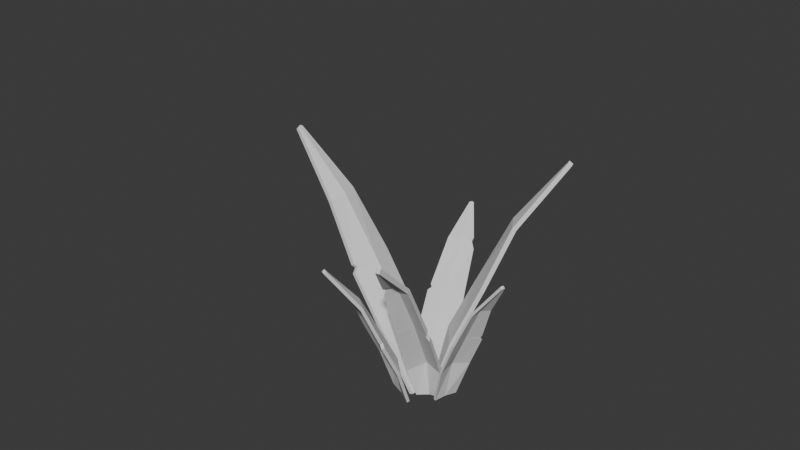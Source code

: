 # Source: Grass.blend  (saved by Blender 5.2.44; exported with 4.5.12 LTS)
import bpy
from mathutils import Matrix  # noqa: F401  (used for matrix-valued properties, if any)

bpy.ops.wm.read_factory_settings(use_empty=True)
scene = bpy.context.scene
scene.name = 'Scene'

# ---- collections
col_collection = bpy.data.collections.new('Collection'); scene.collection.children.link(col_collection)

# ---- world
world_world = bpy.data.worlds.new('World'); scene.world = world_world
world_world.use_nodes = True; world_world.node_tree.nodes.clear()
_N = world_world.node_tree.nodes; _L = world_world.node_tree.links
n0 = _N.new('ShaderNodeOutputWorld'); n0.name = 'World Output'; n0.location = (200, 100)
n1 = _N.new('ShaderNodeBackground'); n1.name = 'Background'; n1.location = (-200, 100)
n1.inputs[0].default_value = (0.05088, 0.05088, 0.05088, 1.0)
_L.new(n1.outputs[0], n0.inputs[0])
n0.is_active_output = True
world_world.color = (0.05088, 0.05088, 0.05088)
world_world.sun_shadow_jitter_overblur = 0.0

# ---- meshes
me_plane_006 = bpy.data.meshes.new('Plane.006')
me_plane_006.from_pydata([(-1.0, -0.6046, -0.02279), (1.048, -0.08572, -0.02279), (-1.0, 0.6046, -0.02279), (1.048, 0.08571, -0.02279), (-0.5, -0.8087, 0.03607), (-0.0003738, -0.8103, 0.04478), (0.5, -0.5302, 0.06995), (0.4938, 0.5302, 0.06995), (-0.4852, 0.8087, 0.03607), (-1.0, -1.995e-06, -0.01155), (1.056, -1.81e-06, -0.02265), (-0.4996, -1.908e-06, 0.106), (-0.004478, -1.829e-06, 0.1042), (0.5, -2e-06, 0.09898), (-0.0386, 0.8098, 0.04224), (-0.006612, 0.6651, 0.05543), (0.01994, 0.7392, 0.05117), (-0.9945, -0.6029, -0.05223), (1.041, -0.08424, -0.05209), (-0.9945, 0.6028, -0.05224), (1.041, 0.08418, -0.05209), (-0.4975, -0.8066, 0.00625), (-0.0002307, -0.808, 0.01486), (0.4981, -0.5284, 0.04007), (0.4918, 0.5284, 0.04007), (-0.4827, 0.8066, 0.006248), (-0.9945, -3.105e-05, -0.04104), (1.05, -3.355e-05, -0.05198), (-0.4968, -2.398e-05, 0.07617), (-0.004354, -2.612e-06, 0.07421), (0.4969, -8.747e-06, 0.06914), (-0.0384, 0.8074, 0.01234), (-0.00649, 0.6629, 0.02551), (0.01998, 0.7372, 0.02123), (-0.03548, -3.963e-06, 0.07434), (0.03925, -0.7859, 0.01686), (-0.03655, -1.834e-06, 0.1043), (0.03447, -0.7908, 0.04653), (-0.01953, -0.808, 0.01453), (-0.02135, -0.8102, 0.04441), (-1.118, -0.394, 0.09389), (1.867, 3.904, 0.5923), (-1.241, 1.075, 0.3289), (1.85, 4.112, 0.6256), (-0.3515, 0.02756, 0.2266), (0.3905, 0.8871, 0.3344), (1.106, 2.027, 0.5182), (0.9896, 3.304, 0.7232), (-0.4934, 2.019, 0.5439), (-1.179, 0.2975, 0.2258), (1.871, 4.022, 0.6108), (-0.4278, 0.7424, 0.4734), (0.3066, 1.636, 0.5672), (1.055, 2.56, 0.6584), (0.1694, 2.797, 0.6387), (0.2325, 2.628, 0.6336), (0.2641, 2.782, 0.6478), (-1.112, -0.269, 0.05763), (1.855, 4.007, 0.5538), (-1.235, 1.196, 0.292), (1.838, 4.211, 0.5866), (-0.3501, 0.1491, 0.1893), (0.3884, 1.005, 0.2966), (1.101, 2.14, 0.48), (0.9847, 3.413, 0.6842), (-0.4917, 2.136, 0.5058), (-1.173, 0.4205, 0.1891), (1.859, 4.124, 0.572), (-0.4257, 0.8621, 0.4357), (0.3046, 1.751, 0.5288), (1.048, 2.669, 0.6196), (0.1678, 2.909, 0.6), (0.2307, 2.74, 0.595), (0.2622, 2.894, 0.6091), (0.2585, 1.695, 0.5229), (0.4448, 1.095, 0.3111), (0.259, 1.578, 0.5611), (0.4404, 0.9665, 0.3472), (0.3597, 0.9717, 0.2925), (0.3594, 0.851, 0.3299), (-1.187, 1.105, 0.3037), (-0.1159, 5.146, 1.695), (-1.247, 0.06366, 0.5427), (-0.1268, 4.992, 1.726), (-0.9494, 1.831, 0.4451), (-0.6096, 3.001, 0.8564), (-0.3055, 3.212, 1.461), (-1.022, 0.4828, 0.7769), (-1.202, 0.5429, 0.4177), (-0.1166, 5.088, 1.716), (-0.903, 0.8934, 0.5731), (-0.5759, 2.147, 0.9722), (-0.2389, 3.579, 1.346), (-0.7133, 1.646, 1.119), (-0.6685, 1.801, 1.111), (-0.6594, 1.828, 1.147), (-0.2323, 4.263, 1.311), (-0.238, 4.063, 1.279), (-0.2902, 4.034, 1.202), (-1.217, 1.227, 0.3239), (-0.1576, 5.223, 1.701), (-1.277, 0.1876, 0.562), (-0.1683, 5.072, 1.733), (-0.9843, 1.942, 0.4619), (-0.647, 3.103, 0.8707), (-0.3443, 3.311, 1.472), (-1.056, 0.5975, 0.7928), (-1.232, 0.6658, 0.4375), (-0.1582, 5.166, 1.723), (-0.9373, 1.008, 0.5901), (-0.6133, 2.252, 0.9862), (-0.2788, 3.671, 1.356), (-0.7502, 1.754, 1.133), (-0.7056, 1.908, 1.125), (-0.6967, 1.934, 1.16), (-0.274, 4.339, 1.318), (-0.2777, 4.156, 1.29), (-0.3273, 4.138, 1.217), (-0.3442, 3.061, 1.426), (-0.38, 3.172, 1.441), (-0.28, 3.404, 1.3), (-0.3122, 3.53, 1.319), (-0.5533, 2.243, 0.9974), (-0.5881, 3.07, 0.8797), (-0.5932, 2.08, 0.9512), (-0.6341, 2.916, 0.8267), (-0.6209, 3.188, 0.899), (-0.5915, 2.344, 1.01), (-0.6417, 2.143, 0.9514), (-0.6693, 3.027, 0.8437), (-0.2823, 3.442, 1.495), (-0.2237, 3.766, 1.392), (-0.3235, 3.519, 1.503), (-0.2658, 3.833, 1.396), (-1.185, 0.6285, 0.2875), (0.4725, -2.568, 2.902), (-1.128, -1.154, 0.1682), (0.4807, -2.821, 2.885), (-0.719, 0.4387, 0.9162), (-0.3091, -0.1372, 1.561), (0.1364, -1.1, 2.166), (0.1818, -2.656, 2.054), (-0.6303, -1.963, 0.7759), (-1.142, -0.243, 0.2197), (0.4835, -2.704, 2.905), (-0.5884, -0.6314, 0.7864), (-0.1958, -1.223, 1.432), (0.1997, -1.831, 2.093), (-0.266, -2.484, 1.353), (-0.23, -2.286, 1.399), (-0.2109, -2.434, 1.43), (-1.22, 0.5679, 0.3158), (0.4291, -2.614, 2.915), (-1.162, -1.209, 0.1967), (0.4371, -2.862, 2.899), (-0.756, 0.3804, 0.9408), (-0.3481, -0.193, 1.582), (0.09577, -1.153, 2.185), (0.1409, -2.703, 2.073), (-0.6676, -2.015, 0.8009), (-1.176, -0.3011, 0.2482), (0.44, -2.748, 2.918), (-0.6253, -0.687, 0.8117), (-0.2351, -1.275, 1.454), (0.158, -1.879, 2.11), (-0.3052, -2.533, 1.375), (-0.2693, -2.335, 1.421), (-0.2503, -2.484, 1.451), (-0.2598, -1.238, 1.414), (-0.313, -0.2691, 1.63), (-0.2212, -1.184, 1.391), (-0.278, -0.2042, 1.603), (-0.364, -0.1707, 1.557), (-0.3263, -0.113, 1.534), (-1.137, -0.8031, 0.1875), (1.203, -5.115, 0.4981), (-1.019, 0.00955, -0.002082), (1.216, -4.994, 0.47), (-0.7838, -1.425, 0.3434), (-0.07547, -2.646, 0.4572), (0.7312, -3.072, 0.4295), (-0.6058, -0.3876, 0.09136), (-1.074, -0.3305, 0.1095), (1.219, -5.073, 0.4859), (-0.6824, -0.4963, 0.3146), (0.00975, -1.809, 0.4232), (0.6958, -3.277, 0.5557), (0.01398, -1.575, 0.2115), (0.04923, -1.679, 0.2596), (0.09128, -1.73, 0.2493), (0.707, -3.962, 0.5845), (0.6614, -3.727, 0.5948), (0.5486, -3.687, 0.5853), (-1.135, -0.9856, 0.1487), (1.183, -5.25, 0.4551), (-1.017, -0.1749, -0.04056), (1.195, -5.132, 0.4275), (-0.7884, -1.599, 0.3018), (-0.08471, -2.812, 0.4145), (0.7182, -3.233, 0.387), (-0.6109, -0.5642, 0.05048), (-1.072, -0.5143, 0.07078), (1.198, -5.21, 0.4431), (-0.6861, -0.6735, 0.2736), (0.0003558, -1.978, 0.3808), (0.6806, -3.431, 0.5126), (0.004842, -1.745, 0.1697), (0.03971, -1.848, 0.2176), (0.08135, -1.898, 0.2073), (0.6861, -4.097, 0.5416), (0.647, -3.882, 0.5515), (0.5401, -3.854, 0.5427), (0.6613, -2.925, 0.4098), (0.6536, -3.098, 0.3688), (0.6121, -3.098, 0.5396), (0.6126, -3.286, 0.4994), (0.0559, -1.908, 0.4321), (-0.03343, -2.717, 0.4658), (-0.02676, -1.74, 0.4174), (-0.1266, -2.558, 0.449), (-0.0337, -2.897, 0.425), (0.04461, -2.072, 0.3894), (-0.05997, -1.863, 0.3714), (-0.1312, -2.732, 0.4071), (0.794, -3.321, 0.4348), (0.7608, -3.5, 0.547), (0.7744, -3.457, 0.3918), (0.7365, -3.624, 0.5051), (-1.279, -1.251, 0.4262), (0.7089, -6.038, 0.9421), (-1.192, -1.343, 0.1275), (0.7213, -6.051, 0.8998), (-0.7863, -2.136, 0.6388), (-0.3059, -3.256, 0.7971), (0.2042, -4.326, 0.8874), (0.2745, -4.393, 0.6235), (-0.6558, -2.294, 0.2439), (-1.229, -1.248, 0.2778), (0.7232, -6.063, 0.9236), (-0.6909, -1.891, 0.445), (-0.2202, -3.047, 0.6006), (0.2576, -4.239, 0.7588), (-0.2271, -3.302, 0.3846), (-0.2001, -3.307, 0.4316), (-0.1717, -3.393, 0.4212), (-1.289, -1.393, 0.4251), (0.6876, -6.152, 0.9374), (-1.202, -1.485, 0.1272), (0.6998, -6.165, 0.8958), (-0.7994, -2.273, 0.6366), (-0.3213, -3.388, 0.7941), (0.1868, -4.454, 0.8839), (0.2568, -4.52, 0.6208), (-0.6693, -2.431, 0.2428), (-1.24, -1.39, 0.2771), (0.7018, -6.178, 0.9192), (-0.7039, -2.029, 0.4434), (-0.2359, -3.179, 0.5981), (0.2389, -4.363, 0.7554), (-0.2428, -3.434, 0.3828), (-0.2159, -3.439, 0.4297), (-0.1876, -3.525, 0.4193), (-0.2655, -3.106, 0.5883), (-0.2811, -3.472, 0.8012), (-0.2507, -2.972, 0.5905), (-0.2704, -3.33, 0.8034), (-0.3399, -3.344, 0.788), (-0.3261, -3.209, 0.7904)], [], [(13, 10, 3, 7), (9, 11, 8, 2), (14, 36, 12, 15), (4, 39, 36, 11), (0, 4, 11, 9), (6, 1, 10, 13), (35, 37, 5, 22), (30, 24, 20, 27), (26, 19, 25, 28), (31, 32, 29, 34), (21, 28, 34, 38), (17, 26, 28, 21), (23, 30, 27, 18), (38, 39, 4, 21), (28, 25, 31, 34), (0, 9, 26, 17), (1, 6, 23, 18), (3, 10, 27, 20), (2, 8, 25, 19), (4, 0, 17, 21), (5, 39, 38, 22), (6, 37, 35, 23), (7, 3, 20, 24), (9, 2, 19, 26), (10, 1, 18, 27), (14, 15, 32, 31), (15, 16, 33, 32), (16, 7, 24, 33), (8, 14, 31, 25), (11, 36, 14, 8), (36, 39, 5, 12), (38, 34, 29, 22), (13, 7, 16, 12), (6, 13, 12, 37), (12, 5, 37), (15, 12, 16), (23, 35, 29, 30), (30, 29, 33, 24), (32, 33, 29), (35, 22, 29), (53, 50, 43, 47), (49, 51, 48, 42), (54, 76, 52, 55), (44, 79, 76, 51), (40, 44, 51, 49), (46, 41, 50, 53), (75, 77, 45, 62), (70, 64, 60, 67), (66, 59, 65, 68), (71, 72, 69, 74), (61, 68, 74, 78), (57, 66, 68, 61), (63, 70, 67, 58), (78, 79, 44, 61), (68, 65, 71, 74), (40, 49, 66, 57), (41, 46, 63, 58), (43, 50, 67, 60), (42, 48, 65, 59), (44, 40, 57, 61), (45, 79, 78, 62), (46, 77, 75, 63), (47, 43, 60, 64), (49, 42, 59, 66), (50, 41, 58, 67), (54, 55, 72, 71), (55, 56, 73, 72), (56, 47, 64, 73), (48, 54, 71, 65), (51, 76, 54, 48), (76, 79, 45, 52), (78, 74, 69, 62), (53, 47, 56, 52), (46, 53, 52, 77), (52, 45, 77), (55, 52, 56), (63, 75, 69, 70), (70, 69, 73, 64), (72, 73, 69), (75, 62, 69), (92, 131, 130, 86), (88, 90, 87, 82), (84, 125, 124, 90), (80, 84, 90, 88), (91, 122, 95, 94), (90, 124, 93, 87), (97, 96, 131, 92), (85, 123, 122, 91), (111, 105, 132, 133), (107, 101, 106, 109), (103, 109, 128, 129), (99, 107, 109, 103), (110, 113, 114, 127), (109, 106, 112, 128), (116, 111, 133, 115), (104, 110, 127, 126), (80, 88, 107, 99), (83, 89, 108, 102), (82, 87, 106, 101), (84, 80, 99, 103), (85, 125, 129, 104), (86, 130, 132, 105), (88, 82, 101, 107), (89, 81, 100, 108), (93, 94, 113, 112), (94, 95, 114, 113), (95, 118, 119, 114), (87, 93, 112, 106), (96, 97, 116, 115), (97, 98, 117, 116), (81, 96, 115, 100), (98, 123, 126, 117), (120, 98, 97, 92), (119, 118, 86, 105), (118, 120, 92, 86), (121, 119, 105, 111), (117, 121, 111, 116), (122, 123, 98, 120), (95, 122, 120, 118), (124, 125, 85, 91), (93, 124, 91, 94), (126, 127, 121, 117), (126, 123, 85, 104), (127, 114, 119, 121), (129, 128, 110, 104), (128, 112, 113, 110), (129, 125, 84, 103), (130, 131, 89, 83), (131, 96, 81, 89), (132, 130, 83, 102), (115, 133, 108, 100), (133, 132, 102, 108), (147, 144, 137, 141), (143, 145, 142, 136), (148, 170, 146, 149), (138, 173, 170, 145), (134, 138, 145, 143), (140, 135, 144, 147), (169, 171, 139, 156), (164, 158, 154, 161), (160, 153, 159, 162), (165, 166, 163, 168), (155, 162, 168, 172), (151, 160, 162, 155), (157, 164, 161, 152), (172, 173, 138, 155), (162, 159, 165, 168), (134, 143, 160, 151), (135, 140, 157, 152), (137, 144, 161, 154), (136, 142, 159, 153), (138, 134, 151, 155), (139, 173, 172, 156), (140, 171, 169, 157), (141, 137, 154, 158), (143, 136, 153, 160), (144, 135, 152, 161), (148, 149, 166, 165), (149, 150, 167, 166), (150, 141, 158, 167), (142, 148, 165, 159), (145, 170, 148, 142), (170, 173, 139, 146), (172, 168, 163, 156), (147, 141, 150, 146), (140, 147, 146, 171), (146, 139, 171), (149, 146, 150), (157, 169, 163, 164), (164, 163, 167, 158), (166, 167, 163), (169, 156, 163), (186, 225, 224, 180), (182, 184, 181, 176), (178, 219, 218, 184), (174, 178, 184, 182), (185, 216, 189, 188), (184, 218, 187, 181), (191, 190, 225, 186), (179, 217, 216, 185), (205, 199, 226, 227), (201, 195, 200, 203), (197, 203, 222, 223), (193, 201, 203, 197), (204, 207, 208, 221), (203, 200, 206, 222), (210, 205, 227, 209), (198, 204, 221, 220), (174, 182, 201, 193), (177, 183, 202, 196), (176, 181, 200, 195), (178, 174, 193, 197), (179, 219, 223, 198), (180, 224, 226, 199), (182, 176, 195, 201), (183, 175, 194, 202), (187, 188, 207, 206), (188, 189, 208, 207), (189, 212, 213, 208), (181, 187, 206, 200), (190, 191, 210, 209), (191, 192, 211, 210), (175, 190, 209, 194), (192, 217, 220, 211), (214, 192, 191, 186), (213, 212, 180, 199), (212, 214, 186, 180), (215, 213, 199, 205), (211, 215, 205, 210), (216, 217, 192, 214), (189, 216, 214, 212), (218, 219, 179, 185), (187, 218, 185, 188), (220, 221, 215, 211), (220, 217, 179, 198), (221, 208, 213, 215), (223, 222, 204, 198), (222, 206, 207, 204), (223, 219, 178, 197), (224, 225, 183, 177), (225, 190, 175, 183), (226, 224, 177, 196), (209, 227, 202, 194), (227, 226, 196, 202), (241, 238, 231, 235), (237, 239, 236, 230), (242, 264, 240, 243), (232, 267, 264, 239), (228, 232, 239, 237), (234, 229, 238, 241), (263, 265, 233, 250), (258, 252, 248, 255), (254, 247, 253, 256), (259, 260, 257, 262), (249, 256, 262, 266), (245, 254, 256, 249), (251, 258, 255, 246), (266, 267, 232, 249), (256, 253, 259, 262), (228, 237, 254, 245), (229, 234, 251, 246), (231, 238, 255, 248), (230, 236, 253, 247), (232, 228, 245, 249), (233, 267, 266, 250), (234, 265, 263, 251), (235, 231, 248, 252), (237, 230, 247, 254), (238, 229, 246, 255), (242, 243, 260, 259), (243, 244, 261, 260), (244, 235, 252, 261), (236, 242, 259, 253), (239, 264, 242, 236), (264, 267, 233, 240), (266, 262, 257, 250), (241, 235, 244, 240), (234, 241, 240, 265), (240, 233, 265), (243, 240, 244), (251, 263, 257, 258), (258, 257, 261, 252), (260, 261, 257), (263, 250, 257)])
_uv = me_plane_006.uv_layers.new(name='UVMap')
_uv.uv.foreach_set('vector', [0.75, 0.5, 1.0, 0.5, 1.0, 1.0, 0.75, 1.0, 0.0, 0.5, 0.25, 0.5, 0.25, 1.0, 0.0, 1.0, 0.4272, 1.0, 0.4838, 0.5, 0.5, 0.5, 0.5, 0.9104, 0.25, 0.0, 0.4895, 0.0, 0.4838, 0.5, 0.25, 0.5, 0.0, 0.0, 0.25, 0.0, 0.25, 0.5, 0.0, 0.5, 0.75, 0.0, 1.0, 0.0, 1.0, 0.5, 0.75, 0.5, 0.5198, 0.0, 0.5174, 0.0, 0.5, 0.0, 0.5, 0.0, 0.75, 0.5, 0.75, 1.0, 1.0, 1.0, 1.0, 0.5, 0.0, 0.5, 0.0, 1.0, 0.25, 1.0, 0.25, 0.5, 0.4272, 1.0, 0.5, 0.9104, 0.5, 0.5, 0.4842, 0.5, 0.25, 0.0, 0.25, 0.5, 0.4842, 0.5, 0.4903, 0.0, 0.0, 0.0, 0.0, 0.5, 0.25, 0.5, 0.25, 0.0, 0.75, 0.0, 0.75, 0.5, 1.0, 0.5, 1.0, 0.0, 0.4903, 0.0, 0.4895, 0.0, 0.25, 0.0, 0.25, 0.0, 0.25, 0.5, 0.25, 1.0, 0.4272, 1.0, 0.4842, 0.5, 0.0, 0.0, 0.0, 0.5, 0.0, 0.5, 0.0, 0.0, 1.0, 0.0, 0.75, 0.0, 0.75, 0.0, 1.0, 0.0, 1.0, 1.0, 1.0, 0.5, 1.0, 0.5, 1.0, 1.0, 0.0, 1.0, 0.25, 1.0, 0.25, 1.0, 0.0, 1.0, 0.25, 0.0, 0.0, 0.0, 0.0, 0.0, 0.25, 0.0, 0.5, 0.0, 0.4895, 0.0, 0.4903, 0.0, 0.5, 0.0, 0.75, 0.0, 0.5174, 0.0, 0.5198, 0.0, 0.75, 0.0, 0.75, 1.0, 1.0, 1.0, 1.0, 1.0, 0.75, 1.0, 0.0, 0.5, 0.0, 1.0, 0.0, 1.0, 0.0, 0.5, 1.0, 0.5, 1.0, 0.0, 1.0, 0.0, 1.0, 0.5, 0.4272, 1.0, 0.5, 0.9104, 0.5, 0.9104, 0.4272, 1.0, 0.5, 0.9104, 0.5317, 0.978, 0.5317, 0.978, 0.5, 0.9104, 0.5317, 0.978, 0.75, 1.0, 0.75, 1.0, 0.5317, 0.978, 0.25, 1.0, 0.4272, 1.0, 0.4272, 1.0, 0.25, 1.0, 0.25, 0.5, 0.4838, 0.5, 0.4272, 1.0, 0.25, 1.0, 0.4838, 0.5, 0.4895, 0.0, 0.5, 0.0, 0.5, 0.5, 0.4903, 0.0, 0.4842, 0.5, 0.5, 0.5, 0.5, 0.0, 0.75, 0.5, 0.75, 1.0, 0.5317, 0.978, 0.0, 0.0, 0.75, 0.0, 0.75, 0.5, 0.0, 0.0, 0.5174, 0.0, 0.0, 0.0, 0.5, 0.0, 0.5174, 0.0, 0.5, 0.9104, 0.5, 0.5, 0.5317, 0.978, 0.75, 0.0, 0.5198, 0.0, 0.0, 0.0, 0.75, 0.5, 0.75, 0.5, 0.0, 0.0, 0.5317, 0.978, 0.75, 1.0, 0.5, 0.9104, 0.5317, 0.978, 0.5, 0.5, 0.5198, 0.0, 0.5, 0.0, 0.0, 0.0, 0.75, 0.5, 1.0, 0.5, 1.0, 1.0, 0.75, 1.0, 0.0, 0.5, 0.25, 0.5, 0.25, 1.0, 0.0, 1.0, 0.4272, 1.0, 0.4838, 0.5, 0.5, 0.5, 0.5, 0.9104, 0.25, 0.0, 0.4895, 0.0, 0.4838, 0.5, 0.25, 0.5, 0.0, 0.0, 0.25, 0.0, 0.25, 0.5, 0.0, 0.5, 0.75, 0.0, 1.0, 0.0, 1.0, 0.5, 0.75, 0.5, 0.5198, 0.0, 0.5174, 0.0, 0.5, 0.0, 0.5, 0.0, 0.75, 0.5, 0.75, 1.0, 1.0, 1.0, 1.0, 0.5, 0.0, 0.5, 0.0, 1.0, 0.25, 1.0, 0.25, 0.5, 0.4272, 1.0, 0.5, 0.9104, 0.5, 0.5, 0.4842, 0.5, 0.25, 0.0, 0.25, 0.5, 0.4842, 0.5, 0.4903, 0.0, 0.0, 0.0, 0.0, 0.5, 0.25, 0.5, 0.25, 0.0, 0.75, 0.0, 0.75, 0.5, 1.0, 0.5, 1.0, 0.0, 0.4903, 0.0, 0.4895, 0.0, 0.25, 0.0, 0.25, 0.0, 0.25, 0.5, 0.25, 1.0, 0.4272, 1.0, 0.4842, 0.5, 0.0, 0.0, 0.0, 0.5, 0.0, 0.5, 0.0, 0.0, 1.0, 0.0, 0.75, 0.0, 0.75, 0.0, 1.0, 0.0, 1.0, 1.0, 1.0, 0.5, 1.0, 0.5, 1.0, 1.0, 0.0, 1.0, 0.25, 1.0, 0.25, 1.0, 0.0, 1.0, 0.25, 0.0, 0.0, 0.0, 0.0, 0.0, 0.25, 0.0, 0.5, 0.0, 0.4895, 0.0, 0.4903, 0.0, 0.5, 0.0, 0.75, 0.0, 0.5174, 0.0, 0.5198, 0.0, 0.75, 0.0, 0.75, 1.0, 1.0, 1.0, 1.0, 1.0, 0.75, 1.0, 0.0, 0.5, 0.0, 1.0, 0.0, 1.0, 0.0, 0.5, 1.0, 0.5, 1.0, 0.0, 1.0, 0.0, 1.0, 0.5, 0.4272, 1.0, 0.5, 0.9104, 0.5, 0.9104, 0.4272, 1.0, 0.5, 0.9104, 0.5317, 0.978, 0.5317, 0.978, 0.5, 0.9104, 0.5317, 0.978, 0.75, 1.0, 0.75, 1.0, 0.5317, 0.978, 0.25, 1.0, 0.4272, 1.0, 0.4272, 1.0, 0.25, 1.0, 0.25, 0.5, 0.4838, 0.5, 0.4272, 1.0, 0.25, 1.0, 0.4838, 0.5, 0.4895, 0.0, 0.5, 0.0, 0.5, 0.5, 0.4903, 0.0, 0.4842, 0.5, 0.5, 0.5, 0.5, 0.0, 0.75, 0.5, 0.75, 1.0, 0.5317, 0.978, 0.0, 0.0, 0.75, 0.0, 0.75, 0.5, 0.0, 0.0, 0.5174, 0.0, 0.0, 0.0, 0.5, 0.0, 0.5174, 0.0, 0.5, 0.9104, 0.5, 0.5, 0.5317, 0.978, 0.75, 0.0, 0.5198, 0.0, 0.0, 0.0, 0.75, 0.5, 0.75, 0.5, 0.0, 0.0, 0.5317, 0.978, 0.75, 1.0, 0.5, 0.9104, 0.5317, 0.978, 0.5, 0.5, 0.5198, 0.0, 0.5, 0.0, 0.0, 0.0, 0.75, 0.5, 0.7811, 0.5, 0.7824, 1.0, 0.75, 1.0, 0.0, 0.5, 0.25, 0.5, 0.25, 1.0, 0.0, 1.0, 0.25, 0.0, 0.4819, 0.0, 0.4868, 0.5, 0.25, 0.5, 0.0, 0.0, 0.25, 0.0, 0.25, 0.5, 0.0, 0.5, 0.5, 0.5, 0.5168, 0.5, 0.5317, 0.978, 0.5, 0.9104, 0.25, 0.5, 0.4868, 0.5, 0.4272, 1.0, 0.25, 1.0, 0.75, 0.08879, 0.7831, 0.0, 0.7811, 0.5, 0.75, 0.5, 0.5, 0.0, 0.5155, 0.0, 0.5168, 0.5, 0.5, 0.5, 0.75, 0.5, 0.75, 1.0, 0.7795, 1.0, 0.777, 0.5, 0.0, 0.5, 0.0, 1.0, 0.25, 1.0, 0.25, 0.5, 0.25, 0.0, 0.25, 0.5, 0.478, 0.5, 0.4835, 0.0, 0.0, 0.0, 0.0, 0.5, 0.25, 0.5, 0.25, 0.0, 0.5, 0.5, 0.5, 0.9104, 0.5317, 0.978, 0.5163, 0.5, 0.25, 0.5, 0.25, 1.0, 0.4272, 1.0, 0.478, 0.5, 0.75, 0.08879, 0.75, 0.5, 0.777, 0.5, 0.7831, 0.0, 0.5, 0.0, 0.5, 0.5, 0.5163, 0.5, 0.5187, 0.0, 0.0, 0.0, 0.0, 0.5, 0.0, 0.5, 0.0, 0.0, 1.0, 1.0, 1.0, 0.5, 1.0, 0.5, 1.0, 1.0, 0.0, 1.0, 0.25, 1.0, 0.25, 1.0, 0.0, 1.0, 0.25, 0.0, 0.0, 0.0, 0.0, 0.0, 0.25, 0.0, 0.5, 0.0, 0.4819, 0.0, 0.4835, 0.0, 0.5, 0.0, 0.75, 1.0, 0.7824, 1.0, 0.7795, 1.0, 0.75, 1.0, 0.0, 0.5, 0.0, 1.0, 0.0, 1.0, 0.0, 0.5, 1.0, 0.5, 1.0, 0.0, 1.0, 0.0, 1.0, 0.5, 0.4272, 1.0, 0.5, 0.9104, 0.5, 0.9104, 0.4272, 1.0, 0.5, 0.9104, 0.5317, 0.978, 0.5317, 0.978, 0.5, 0.9104, 0.5317, 0.978, 0.7261, 0.9976, 0.7279, 0.9978, 0.5317, 0.978, 0.25, 1.0, 0.4272, 1.0, 0.4272, 1.0, 0.25, 1.0, 0.7831, 0.0, 0.75, 0.08879, 0.75, 0.08879, 0.7831, 0.0, 0.75, 0.08879, 0.7295, 0.0, 0.7295, 0.0, 0.75, 0.08879, 1.0, 0.0, 0.7831, 0.0, 0.7831, 0.0, 1.0, 0.0, 0.7295, 0.0, 0.5155, 0.0, 0.5187, 0.0, 0.7295, 0.0, 0.7195, 0.5, 0.7295, 0.0, 0.75, 0.08879, 0.75, 0.5, 0.7279, 0.9978, 0.7261, 0.9976, 0.75, 1.0, 0.75, 1.0, 0.7261, 0.9976, 0.7195, 0.5, 0.75, 0.5, 0.75, 1.0, 0.725, 0.5, 0.7279, 0.9978, 0.75, 1.0, 0.75, 0.5, 0.7295, 0.0, 0.725, 0.5, 0.75, 0.5, 0.75, 0.08879, 0.5168, 0.5, 0.5155, 0.0, 0.7295, 0.0, 0.7195, 0.5, 0.5317, 0.978, 0.5168, 0.5, 0.7195, 0.5, 0.7261, 0.9976, 0.4868, 0.5, 0.4819, 0.0, 0.5, 0.0, 0.5, 0.5, 0.4272, 1.0, 0.4868, 0.5, 0.5, 0.5, 0.5, 0.9104, 0.5187, 0.0, 0.5163, 0.5, 0.725, 0.5, 0.7295, 0.0, 0.5187, 0.0, 0.5155, 0.0, 0.5, 0.0, 0.5, 0.0, 0.5163, 0.5, 0.5317, 0.978, 0.7279, 0.9978, 0.725, 0.5, 0.4835, 0.0, 0.478, 0.5, 0.5, 0.5, 0.5, 0.0, 0.478, 0.5, 0.4272, 1.0, 0.5, 0.9104, 0.5, 0.5, 0.4835, 0.0, 0.4819, 0.0, 0.25, 0.0, 0.25, 0.0, 0.7824, 1.0, 0.7811, 0.5, 1.0, 0.5, 1.0, 1.0, 0.7811, 0.5, 0.7831, 0.0, 1.0, 0.0, 1.0, 0.5, 0.7795, 1.0, 0.7824, 1.0, 1.0, 1.0, 1.0, 1.0, 0.7831, 0.0, 0.777, 0.5, 1.0, 0.5, 1.0, 0.0, 0.777, 0.5, 0.7795, 1.0, 1.0, 1.0, 1.0, 0.5, 0.75, 0.5, 1.0, 0.5, 1.0, 1.0, 0.75, 1.0, 0.0, 0.5, 0.25, 0.5, 0.25, 1.0, 0.0, 1.0, 0.4272, 1.0, 0.4838, 0.5, 0.5, 0.5, 0.5, 0.9104, 0.25, 0.0, 0.4895, 0.0, 0.4838, 0.5, 0.25, 0.5, 0.0, 0.0, 0.25, 0.0, 0.25, 0.5, 0.0, 0.5, 0.75, 0.0, 1.0, 0.0, 1.0, 0.5, 0.75, 0.5, 0.5198, 0.0, 0.5174, 0.0, 0.5, 0.0, 0.5, 0.0, 0.75, 0.5, 0.75, 1.0, 1.0, 1.0, 1.0, 0.5, 0.0, 0.5, 0.0, 1.0, 0.25, 1.0, 0.25, 0.5, 0.4272, 1.0, 0.5, 0.9104, 0.5, 0.5, 0.4842, 0.5, 0.25, 0.0, 0.25, 0.5, 0.4842, 0.5, 0.4903, 0.0, 0.0, 0.0, 0.0, 0.5, 0.25, 0.5, 0.25, 0.0, 0.75, 0.0, 0.75, 0.5, 1.0, 0.5, 1.0, 0.0, 0.4903, 0.0, 0.4895, 0.0, 0.25, 0.0, 0.25, 0.0, 0.25, 0.5, 0.25, 1.0, 0.4272, 1.0, 0.4842, 0.5, 0.0, 0.0, 0.0, 0.5, 0.0, 0.5, 0.0, 0.0, 1.0, 0.0, 0.75, 0.0, 0.75, 0.0, 1.0, 0.0, 1.0, 1.0, 1.0, 0.5, 1.0, 0.5, 1.0, 1.0, 0.0, 1.0, 0.25, 1.0, 0.25, 1.0, 0.0, 1.0, 0.25, 0.0, 0.0, 0.0, 0.0, 0.0, 0.25, 0.0, 0.5, 0.0, 0.4895, 0.0, 0.4903, 0.0, 0.5, 0.0, 0.75, 0.0, 0.5174, 0.0, 0.5198, 0.0, 0.75, 0.0, 0.75, 1.0, 1.0, 1.0, 1.0, 1.0, 0.75, 1.0, 0.0, 0.5, 0.0, 1.0, 0.0, 1.0, 0.0, 0.5, 1.0, 0.5, 1.0, 0.0, 1.0, 0.0, 1.0, 0.5, 0.4272, 1.0, 0.5, 0.9104, 0.5, 0.9104, 0.4272, 1.0, 0.5, 0.9104, 0.5317, 0.978, 0.5317, 0.978, 0.5, 0.9104, 0.5317, 0.978, 0.75, 1.0, 0.75, 1.0, 0.5317, 0.978, 0.25, 1.0, 0.4272, 1.0, 0.4272, 1.0, 0.25, 1.0, 0.25, 0.5, 0.4838, 0.5, 0.4272, 1.0, 0.25, 1.0, 0.4838, 0.5, 0.4895, 0.0, 0.5, 0.0, 0.5, 0.5, 0.4903, 0.0, 0.4842, 0.5, 0.5, 0.5, 0.5, 0.0, 0.75, 0.5, 0.75, 1.0, 0.5317, 0.978, 0.0, 0.0, 0.75, 0.0, 0.75, 0.5, 0.0, 0.0, 0.5174, 0.0, 0.0, 0.0, 0.5, 0.0, 0.5174, 0.0, 0.5, 0.9104, 0.5, 0.5, 0.5317, 0.978, 0.75, 0.0, 0.5198, 0.0, 0.0, 0.0, 0.75, 0.5, 0.75, 0.5, 0.0, 0.0, 0.5317, 0.978, 0.75, 1.0, 0.5, 0.9104, 0.5317, 0.978, 0.5, 0.5, 0.5198, 0.0, 0.5, 0.0, 0.0, 0.0, 0.75, 0.5, 0.7811, 0.5, 0.7824, 1.0, 0.75, 1.0, 0.0, 0.5, 0.25, 0.5, 0.25, 1.0, 0.0, 1.0, 0.25, 0.0, 0.4819, 0.0, 0.4868, 0.5, 0.25, 0.5, 0.0, 0.0, 0.25, 0.0, 0.25, 0.5, 0.0, 0.5, 0.5, 0.5, 0.5168, 0.5, 0.5317, 0.978, 0.5, 0.9104, 0.25, 0.5, 0.4868, 0.5, 0.4272, 1.0, 0.25, 1.0, 0.75, 0.08879, 0.7831, 0.0, 0.7811, 0.5, 0.75, 0.5, 0.5, 0.0, 0.5155, 0.0, 0.5168, 0.5, 0.5, 0.5, 0.75, 0.5, 0.75, 1.0, 0.7795, 1.0, 0.777, 0.5, 0.0, 0.5, 0.0, 1.0, 0.25, 1.0, 0.25, 0.5, 0.25, 0.0, 0.25, 0.5, 0.478, 0.5, 0.4835, 0.0, 0.0, 0.0, 0.0, 0.5, 0.25, 0.5, 0.25, 0.0, 0.5, 0.5, 0.5, 0.9104, 0.5317, 0.978, 0.5163, 0.5, 0.25, 0.5, 0.25, 1.0, 0.4272, 1.0, 0.478, 0.5, 0.75, 0.08879, 0.75, 0.5, 0.777, 0.5, 0.7831, 0.0, 0.5, 0.0, 0.5, 0.5, 0.5163, 0.5, 0.5187, 0.0, 0.0, 0.0, 0.0, 0.5, 0.0, 0.5, 0.0, 0.0, 1.0, 1.0, 1.0, 0.5, 1.0, 0.5, 1.0, 1.0, 0.0, 1.0, 0.25, 1.0, 0.25, 1.0, 0.0, 1.0, 0.25, 0.0, 0.0, 0.0, 0.0, 0.0, 0.25, 0.0, 0.5, 0.0, 0.4819, 0.0, 0.4835, 0.0, 0.5, 0.0, 0.75, 1.0, 0.7824, 1.0, 0.7795, 1.0, 0.75, 1.0, 0.0, 0.5, 0.0, 1.0, 0.0, 1.0, 0.0, 0.5, 1.0, 0.5, 1.0, 0.0, 1.0, 0.0, 1.0, 0.5, 0.4272, 1.0, 0.5, 0.9104, 0.5, 0.9104, 0.4272, 1.0, 0.5, 0.9104, 0.5317, 0.978, 0.5317, 0.978, 0.5, 0.9104, 0.5317, 0.978, 0.7261, 0.9976, 0.7279, 0.9978, 0.5317, 0.978, 0.25, 1.0, 0.4272, 1.0, 0.4272, 1.0, 0.25, 1.0, 0.7831, 0.0, 0.75, 0.08879, 0.75, 0.08879, 0.7831, 0.0, 0.75, 0.08879, 0.7295, 0.0, 0.7295, 0.0, 0.75, 0.08879, 1.0, 0.0, 0.7831, 0.0, 0.7831, 0.0, 1.0, 0.0, 0.7295, 0.0, 0.5155, 0.0, 0.5187, 0.0, 0.7295, 0.0, 0.7195, 0.5, 0.7295, 0.0, 0.75, 0.08879, 0.75, 0.5, 0.7279, 0.9978, 0.7261, 0.9976, 0.75, 1.0, 0.75, 1.0, 0.7261, 0.9976, 0.7195, 0.5, 0.75, 0.5, 0.75, 1.0, 0.725, 0.5, 0.7279, 0.9978, 0.75, 1.0, 0.75, 0.5, 0.7295, 0.0, 0.725, 0.5, 0.75, 0.5, 0.75, 0.08879, 0.5168, 0.5, 0.5155, 0.0, 0.7295, 0.0, 0.7195, 0.5, 0.5317, 0.978, 0.5168, 0.5, 0.7195, 0.5, 0.7261, 0.9976, 0.4868, 0.5, 0.4819, 0.0, 0.5, 0.0, 0.5, 0.5, 0.4272, 1.0, 0.4868, 0.5, 0.5, 0.5, 0.5, 0.9104, 0.5187, 0.0, 0.5163, 0.5, 0.725, 0.5, 0.7295, 0.0, 0.5187, 0.0, 0.5155, 0.0, 0.5, 0.0, 0.5, 0.0, 0.5163, 0.5, 0.5317, 0.978, 0.7279, 0.9978, 0.725, 0.5, 0.4835, 0.0, 0.478, 0.5, 0.5, 0.5, 0.5, 0.0, 0.478, 0.5, 0.4272, 1.0, 0.5, 0.9104, 0.5, 0.5, 0.4835, 0.0, 0.4819, 0.0, 0.25, 0.0, 0.25, 0.0, 0.7824, 1.0, 0.7811, 0.5, 1.0, 0.5, 1.0, 1.0, 0.7811, 0.5, 0.7831, 0.0, 1.0, 0.0, 1.0, 0.5, 0.7795, 1.0, 0.7824, 1.0, 1.0, 1.0, 1.0, 1.0, 0.7831, 0.0, 0.777, 0.5, 1.0, 0.5, 1.0, 0.0, 0.777, 0.5, 0.7795, 1.0, 1.0, 1.0, 1.0, 0.5, 0.75, 0.5, 1.0, 0.5, 1.0, 1.0, 0.75, 1.0, 0.0, 0.5, 0.25, 0.5, 0.25, 1.0, 0.0, 1.0, 0.4272, 1.0, 0.4838, 0.5, 0.5, 0.5, 0.5, 0.9104, 0.25, 0.0, 0.4895, 0.0, 0.4838, 0.5, 0.25, 0.5, 0.0, 0.0, 0.25, 0.0, 0.25, 0.5, 0.0, 0.5, 0.75, 0.0, 1.0, 0.0, 1.0, 0.5, 0.75, 0.5, 0.5198, 0.0, 0.5174, 0.0, 0.5, 0.0, 0.5, 0.0, 0.75, 0.5, 0.75, 1.0, 1.0, 1.0, 1.0, 0.5, 0.0, 0.5, 0.0, 1.0, 0.25, 1.0, 0.25, 0.5, 0.4272, 1.0, 0.5, 0.9104, 0.5, 0.5, 0.4842, 0.5, 0.25, 0.0, 0.25, 0.5, 0.4842, 0.5, 0.4903, 0.0, 0.0, 0.0, 0.0, 0.5, 0.25, 0.5, 0.25, 0.0, 0.75, 0.0, 0.75, 0.5, 1.0, 0.5, 1.0, 0.0, 0.4903, 0.0, 0.4895, 0.0, 0.25, 0.0, 0.25, 0.0, 0.25, 0.5, 0.25, 1.0, 0.4272, 1.0, 0.4842, 0.5, 0.0, 0.0, 0.0, 0.5, 0.0, 0.5, 0.0, 0.0, 1.0, 0.0, 0.75, 0.0, 0.75, 0.0, 1.0, 0.0, 1.0, 1.0, 1.0, 0.5, 1.0, 0.5, 1.0, 1.0, 0.0, 1.0, 0.25, 1.0, 0.25, 1.0, 0.0, 1.0, 0.25, 0.0, 0.0, 0.0, 0.0, 0.0, 0.25, 0.0, 0.5, 0.0, 0.4895, 0.0, 0.4903, 0.0, 0.5, 0.0, 0.75, 0.0, 0.5174, 0.0, 0.5198, 0.0, 0.75, 0.0, 0.75, 1.0, 1.0, 1.0, 1.0, 1.0, 0.75, 1.0, 0.0, 0.5, 0.0, 1.0, 0.0, 1.0, 0.0, 0.5, 1.0, 0.5, 1.0, 0.0, 1.0, 0.0, 1.0, 0.5, 0.4272, 1.0, 0.5, 0.9104, 0.5, 0.9104, 0.4272, 1.0, 0.5, 0.9104, 0.5317, 0.978, 0.5317, 0.978, 0.5, 0.9104, 0.5317, 0.978, 0.75, 1.0, 0.75, 1.0, 0.5317, 0.978, 0.25, 1.0, 0.4272, 1.0, 0.4272, 1.0, 0.25, 1.0, 0.25, 0.5, 0.4838, 0.5, 0.4272, 1.0, 0.25, 1.0, 0.4838, 0.5, 0.4895, 0.0, 0.5, 0.0, 0.5, 0.5, 0.4903, 0.0, 0.4842, 0.5, 0.5, 0.5, 0.5, 0.0, 0.75, 0.5, 0.75, 1.0, 0.5317, 0.978, 0.0, 0.0, 0.75, 0.0, 0.75, 0.5, 0.0, 0.0, 0.5174, 0.0, 0.0, 0.0, 0.5, 0.0, 0.5174, 0.0, 0.5, 0.9104, 0.5, 0.5, 0.5317, 0.978, 0.75, 0.0, 0.5198, 0.0, 0.0, 0.0, 0.75, 0.5, 0.75, 0.5, 0.0, 0.0, 0.5317, 0.978, 0.75, 1.0, 0.5, 0.9104, 0.5317, 0.978, 0.5, 0.5, 0.5198, 0.0, 0.5, 0.0, 0.0, 0.0])
me_plane_006.update()

# ---- objects
ob_plane_005 = bpy.data.objects.new('Plane.005', me_plane_006)

# ---- transforms, parenting, visibility, modifiers, constraints
ob_plane_005.location = (0.1044, 5.567, -0.3566)
ob_plane_005.rotation_euler = (0.00935, -1.101, -0.315)
ob_plane_005.scale = (1.066, 0.2425, 1.066)

# ---- collection membership
col_collection.objects.link(ob_plane_005)

# ---- scene / render settings (as saved in the file)
scene.frame_start = 1; scene.frame_end = 250; scene.frame_set(1)
scene.render.engine = 'BLENDER_EEVEE_NEXT'
scene.render.bake_bias = 0.0
scene.render.bake_samples = 0
scene.render.compositor_device = 'GPU'
scene.eevee.use_volume_custom_range = False
scene.eevee.fast_gi_thickness_near = 0.1
scene.eevee.fast_gi_thickness_far = 0.0
scene.eevee.ray_tracing_options.screen_trace_thickness = 0.1
bpy.context.view_layer.update()

# ---- added for rendering (the .blend has no active camera and no usable light): camera, sun
cam_auto = bpy.data.cameras.new('AutoCamera')
cam_auto.lens = 50.0
cam_auto.sensor_width = 36.0
cam_auto.clip_end = 1000.0
ob_auto_camera = bpy.data.objects.new('AutoCamera', cam_auto)
scene.collection.objects.link(ob_auto_camera)
ob_auto_camera.location = (6.08033, -2.79099, 6.35155)
ob_auto_camera.rotation_euler = (1.09748, -7.21219e-08, 0.694738)
scene.camera = ob_auto_camera
light_auto_sun = bpy.data.lights.new('AutoSun', 'SUN')
light_auto_sun.energy = 3.0
light_auto_sun.angle = 0.0523599
ob_auto_sun = bpy.data.objects.new('AutoSun', light_auto_sun)
scene.collection.objects.link(ob_auto_sun)
ob_auto_sun.rotation_euler = (0.872665, 0.174533, 0.523599)
bpy.context.view_layer.update()
